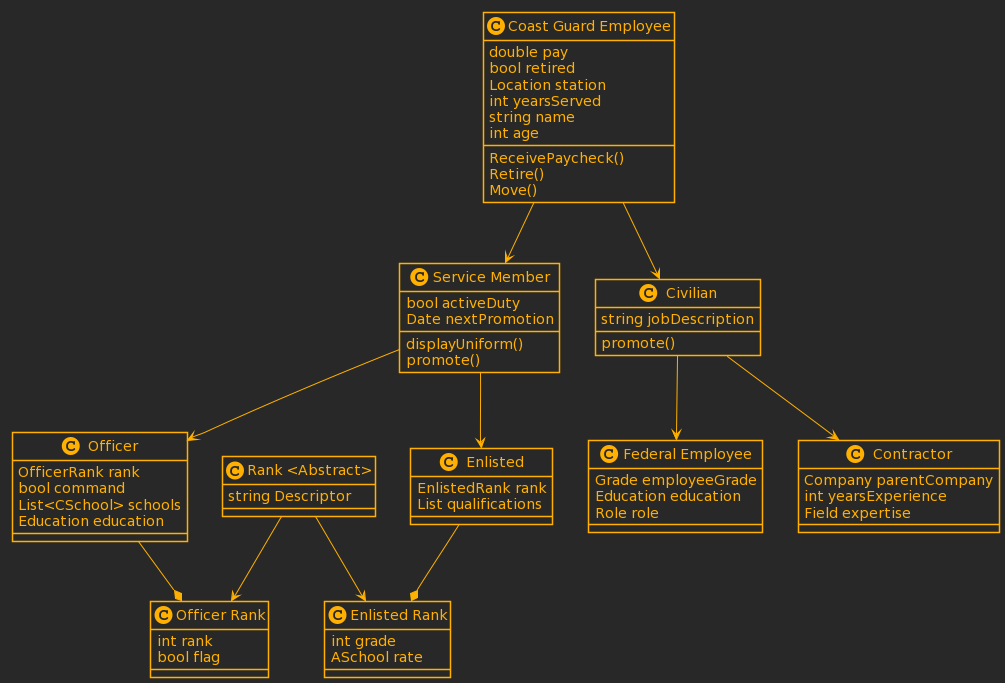

The diagram above was rendered by PlantUML. Its source (embedded in the PNG):
@startuml
!theme crt-amber


class "Coast Guard Employee" {
  double pay
  bool retired
  Location station
  int yearsServed
  string name
  int age
  
  ReceivePaycheck()
  Retire()
  Move()
}

class "Service Member" {
  bool activeDuty
  Date nextPromotion
  
  displayUniform()
  promote()
}

class "Enlisted" {
  EnlistedRank rank
  List qualifications
}

class "Officer" {
  OfficerRank rank
  bool command
  List<CSchool> schools
  Education education
}

class "Civilian" {
  string jobDescription
  
  promote()
}

class "Contractor" {
  Company parentCompany
  int yearsExperience
  Field expertise
}

class "Federal Employee" {
  Grade employeeGrade
  Education education
  Role role
}

class "Rank <Abstract>" {
  string Descriptor
}

class "Enlisted Rank" {
  int grade
  ASchool rate
}

class "Officer Rank" {
  int rank
  bool flag
}


"Coast Guard Employee" --> "Service Member"
"Coast Guard Employee" --> "Civilian"
"Service Member" --> "Enlisted"
"Service Member" --> "Officer"
"Civilian" --> "Contractor"
"Civilian" --> "Federal Employee"

"Rank <Abstract>" --> "Enlisted Rank"
"Rank <Abstract>" --> "Officer Rank"

"Officer" --* "Officer Rank"
"Enlisted" --* "Enlisted Rank"
@enduml